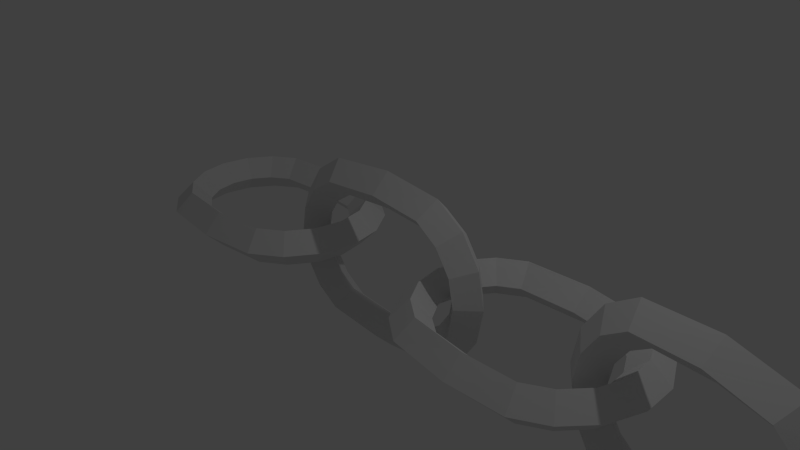 # Source: curve_chain.blend  (saved by Blender 2.69.0; exported with 4.5.12 LTS)
import bpy
from mathutils import Matrix  # noqa: F401  (used for matrix-valued properties, if any)

bpy.ops.wm.read_factory_settings(use_empty=True)
scene = bpy.context.scene
scene.name = 'Scene'

# ---- collections
col_collection_1 = bpy.data.collections.new('Collection 1'); scene.collection.children.link(col_collection_1)

# ---- world
world_world = bpy.data.worlds.new('World'); scene.world = world_world
world_world.color = (0.05088, 0.05088, 0.05088)
world_world.use_sun_shadow = False
world_world.sun_shadow_jitter_overblur = 0.0
world_world.cycles.sampling_method = 'MANUAL'
world_world.cycles.sample_map_resolution = 256

# ---- cameras
cam_camera = bpy.data.cameras.new('Camera')
cam_camera.clip_end = 100.0
cam_camera.lens = 35.0
cam_camera.sensor_width = 32.0
cam_camera.sensor_height = 18.0
cam_camera.ortho_scale = 7.314
cam_camera.dof.focus_distance = 0.0
cam_camera.dof.aperture_fstop = 128.0

# ---- lights
light_lamp = bpy.data.lights.new('Lamp', 'POINT')
light_lamp.transmission_factor = 0.0
light_lamp.cutoff_distance = 30.0
light_lamp.energy = 100.0
light_lamp.shadow_buffer_clip_start = 1.001
light_lamp.shadow_soft_size = 0.1
light_lamp.shadow_maximum_resolution = 0.006
light_lamp.use_absolute_resolution = True
light_lamp.cycles.use_multiple_importance_sampling = False

# ---- meshes
me_torus = bpy.data.meshes.new('Torus')
me_torus.from_pydata([(1.617, 0.0, 0.0), (1.367, 0.0, 0.25), (1.117, 0.0, 3.062e-17), (1.367, 0.0, -0.25), (1.522, 0.4784, 0.0), (1.291, 0.3827, 0.25), (1.06, 0.287, 3.062e-17), (1.291, 0.3827, -0.25), (1.251, 0.8839, 0.0), (1.074, 0.7071, 0.25), (0.8971, 0.5303, 3.062e-17), (1.074, 0.7071, -0.25), (0.8451, 1.155, 0.0), (0.7494, 0.9239, 0.25), (0.6538, 0.6929, 3.062e-17), (0.7494, 0.9239, -0.25), (5.96e-08, 1.25, 0.0), (8.941e-08, 1.0, 0.25), (8.941e-08, 0.75, 3.062e-17), (8.941e-08, 1.0, -0.25), (-0.9223, 1.155, 0.0), (-0.8267, 0.9239, 0.25), (-0.731, 0.6929, 3.062e-17), (-0.8267, 0.9239, -0.25), (-1.328, 0.8839, 0.0), (-1.151, 0.7071, 0.25), (-0.9743, 0.5303, 3.062e-17), (-1.151, 0.7071, -0.25), (-1.599, 0.4784, 0.0), (-1.368, 0.3827, 0.25), (-1.137, 0.287, 3.062e-17), (-1.368, 0.3827, -0.25), (-1.694, 1.093e-07, 0.0), (-1.444, 8.742e-08, 0.25), (-1.194, 6.557e-08, 3.062e-17), (-1.444, 8.742e-08, -0.25), (-1.599, -0.4784, 0.0), (-1.368, -0.3827, 0.25), (-1.137, -0.287, 3.062e-17), (-1.368, -0.3827, -0.25), (-1.328, -0.8839, 0.0), (-1.151, -0.7071, 0.25), (-0.9743, -0.5303, 3.062e-17), (-1.151, -0.7071, -0.25), (-0.9223, -1.155, 0.0), (-0.8267, -0.9239, 0.25), (-0.731, -0.6929, 3.062e-17), (-0.8267, -0.9239, -0.25), (5.96e-08, -1.25, 0.0), (8.941e-08, -1.0, 0.25), (8.941e-08, -0.75, 3.062e-17), (8.941e-08, -1.0, -0.25), (0.8451, -1.155, 0.0), (0.7494, -0.9239, 0.25), (0.6538, -0.6929, 3.062e-17), (0.7494, -0.9239, -0.25), (1.251, -0.8839, 0.0), (1.074, -0.7071, 0.25), (0.8971, -0.5303, 3.062e-17), (1.074, -0.7071, -0.25), (1.522, -0.4784, 0.0), (1.291, -0.3827, 0.25), (1.06, -0.287, 3.062e-17), (1.291, -0.3827, -0.25)], [], [(0, 4, 5, 1), (1, 5, 6, 2), (2, 6, 7, 3), (0, 3, 7, 4), (4, 8, 9, 5), (5, 9, 10, 6), (6, 10, 11, 7), (7, 11, 8, 4), (8, 12, 13, 9), (9, 13, 14, 10), (10, 14, 15, 11), (11, 15, 12, 8), (12, 16, 17, 13), (13, 17, 18, 14), (14, 18, 19, 15), (15, 19, 16, 12), (16, 20, 21, 17), (17, 21, 22, 18), (18, 22, 23, 19), (19, 23, 20, 16), (20, 24, 25, 21), (21, 25, 26, 22), (22, 26, 27, 23), (23, 27, 24, 20), (24, 28, 29, 25), (25, 29, 30, 26), (26, 30, 31, 27), (27, 31, 28, 24), (28, 32, 33, 29), (29, 33, 34, 30), (30, 34, 35, 31), (31, 35, 32, 28), (32, 36, 37, 33), (33, 37, 38, 34), (34, 38, 39, 35), (35, 39, 36, 32), (36, 40, 41, 37), (37, 41, 42, 38), (38, 42, 43, 39), (39, 43, 40, 36), (40, 44, 45, 41), (41, 45, 46, 42), (42, 46, 47, 43), (43, 47, 44, 40), (44, 48, 49, 45), (45, 49, 50, 46), (46, 50, 51, 47), (47, 51, 48, 44), (48, 52, 53, 49), (49, 53, 54, 50), (50, 54, 55, 51), (51, 55, 52, 48), (52, 56, 57, 53), (53, 57, 58, 54), (54, 58, 59, 55), (55, 59, 56, 52), (56, 60, 61, 57), (57, 61, 62, 58), (58, 62, 63, 59), (59, 63, 60, 56), (60, 0, 1, 61), (61, 1, 2, 62), (62, 2, 3, 63), (63, 3, 0, 60)])
me_torus.use_remesh_preserve_volume = False
me_torus.use_remesh_preserve_attributes = False
me_torus.use_mirror_vertex_groups = False
me_torus.update()

# ---- curves / text
cu_nurbspath_001 = bpy.data.curves.new('NurbsPath.001', 'CURVE')
cu_nurbspath_001.dimensions = '3D'
_sp = cu_nurbspath_001.splines.new('NURBS'); _sp.points.add(10)
_sp.points.foreach_set('co', [-2.0, 0.0, 0.0, 1.0, -1.0, 0.0, 0.0, 1.0, 0.0, 0.0, 0.0, 1.0, 1.0, 0.0, 0.0, 1.0, 2.0, 0.0, 0.0, 1.0, 9.499, -0.4674, -0.002249, 1.0, 20.18, -11.64, 0.06767, 1.0, 17.25, 23.9, 34.84, 1.0, 61.84, -18.96, 0.08809, 1.0, 54.56, -73.19, 74.68, 1.0, -24.46, -67.06, 11.09, 1.0])
_sp.points.foreach_set('tilt', [0.0, 0.0, 0.0, 0.0, 0.0, 0.0, 0.0, 0.0, 0.0, 2.359, 0.0])
_sp.order_u = 5
_sp.order_v = 0
_sp.use_endpoint_u = True
cu_nurbspath_001.use_path = True
cu_nurbspath_001.use_path_clamp = True
cu_nurbspath_001.bevel_resolution = 0
cu_nurbspath_001.fill_mode = 'HALF'
cu_nurbspath = bpy.data.curves.new('NurbsPath', 'CURVE')
cu_nurbspath.dimensions = '3D'
_sp = cu_nurbspath.splines.new('NURBS'); _sp.points.add(4)
_sp.points.foreach_set('co', [-2.0, 0.0, 0.0, 1.0, -1.0, 0.0, 0.0, 1.0, 0.0, 0.0, 0.0, 1.0, 1.0, 0.0, 0.0, 1.0, 2.0, 0.0, 0.0, 1.0])
_sp.order_u = 5
_sp.order_v = 0
_sp.use_endpoint_u = True
cu_nurbspath.use_path = True
cu_nurbspath.use_path_clamp = True
cu_nurbspath.bevel_resolution = 0
cu_nurbspath.fill_mode = 'HALF'

# ---- objects
ob_nurbspath_001 = bpy.data.objects.new('NurbsPath.001', cu_nurbspath_001)
ob_nurbspath = bpy.data.objects.new('NurbsPath', cu_nurbspath)
ob_empty = bpy.data.objects.new('Empty', None)
ob_torus = bpy.data.objects.new('Torus', me_torus)
ob_lamp = bpy.data.objects.new('Lamp', light_lamp)
ob_camera = bpy.data.objects.new('Camera', cam_camera)

# ---- transforms, parenting, visibility, modifiers, constraints
ob_nurbspath_001.location = (0.0, 0.0, 0.0)
ob_nurbspath_001.lineart.crease_threshold = 0.0
ob_nurbspath.location = (0.0, 0.0, 0.0)
ob_nurbspath.lineart.crease_threshold = 0.0
ob_empty.location = (0.0, 0.0, 0.0)
ob_empty.rotation_euler = (1.571, 0.0, 0.0)
ob_empty.empty_display_type = 'ARROWS'
ob_empty.empty_image_offset = (0.0, 0.0)
ob_empty.lineart.crease_threshold = 0.0
ob_torus.location = (0.0, 0.0, 0.0)
ob_torus.lineart.crease_threshold = 0.0
_m = ob_torus.modifiers.new('Array', 'ARRAY')
_m.fit_type = 'FIT_CURVE'
_m.count = 6
_m.curve = ob_nurbspath_001
_m.constant_offset_displace = (0.0, 0.0, 0.0)
_m.relative_offset_displace = (0.6934, 0.0, 0.0)
_m.use_object_offset = True
_m.offset_object = ob_empty
_m = ob_torus.modifiers.new('Curve', 'CURVE')
_m.object = ob_nurbspath_001
_m = ob_torus.modifiers.new('Curve.001', 'CURVE')
ob_lamp.location = (4.076, 1.005, 5.904)
ob_lamp.rotation_euler = (0.6503, 0.05522, 1.866)
ob_lamp.lock_rotations_4d = False
ob_lamp.empty_display_type = 'ARROWS'
ob_lamp.color = (0.0, 0.0, 0.0, 0.0)
ob_lamp.lineart.crease_threshold = 0.0
ob_camera.location = (7.481, -6.508, 5.344)
ob_camera.rotation_euler = (1.109, 0.01082, 0.8149)
ob_camera.lock_rotations_4d = False
ob_camera.empty_display_type = 'ARROWS'
ob_camera.color = (0.0, 0.0, 0.0, 0.0)
ob_camera.display_type = 'WIRE'
ob_camera.lineart.crease_threshold = 0.0

# ---- collection membership
col_collection_1.objects.link(ob_nurbspath_001)
col_collection_1.objects.link(ob_nurbspath)
col_collection_1.objects.link(ob_empty)
col_collection_1.objects.link(ob_torus)
col_collection_1.objects.link(ob_lamp)
col_collection_1.objects.link(ob_camera)

# ---- scene / render settings (as saved in the file)
scene.camera = ob_camera
scene.frame_start = 1; scene.frame_end = 250; scene.frame_set(0)
scene.render.engine = 'BLENDER_EEVEE_NEXT'
scene.render.image_settings.compression = 90
scene.render.resolution_percentage = 50
scene.render.dither_intensity = 0.0
scene.cycles.use_denoising = False
scene.cycles.samples = 10
scene.cycles.sampling_pattern = 'TABULATED_SOBOL'
scene.cycles.light_sampling_threshold = 0.0
scene.cycles.use_adaptive_sampling = False
scene.cycles.use_light_tree = False
scene.cycles.blur_glossy = 0.0
scene.cycles.volume_bounces = 1
scene.cycles.pixel_filter_type = 'GAUSSIAN'
scene.cycles.sample_clamp_indirect = 0.0
scene.view_settings.view_transform = 'Standard'
bpy.context.view_layer.update()
